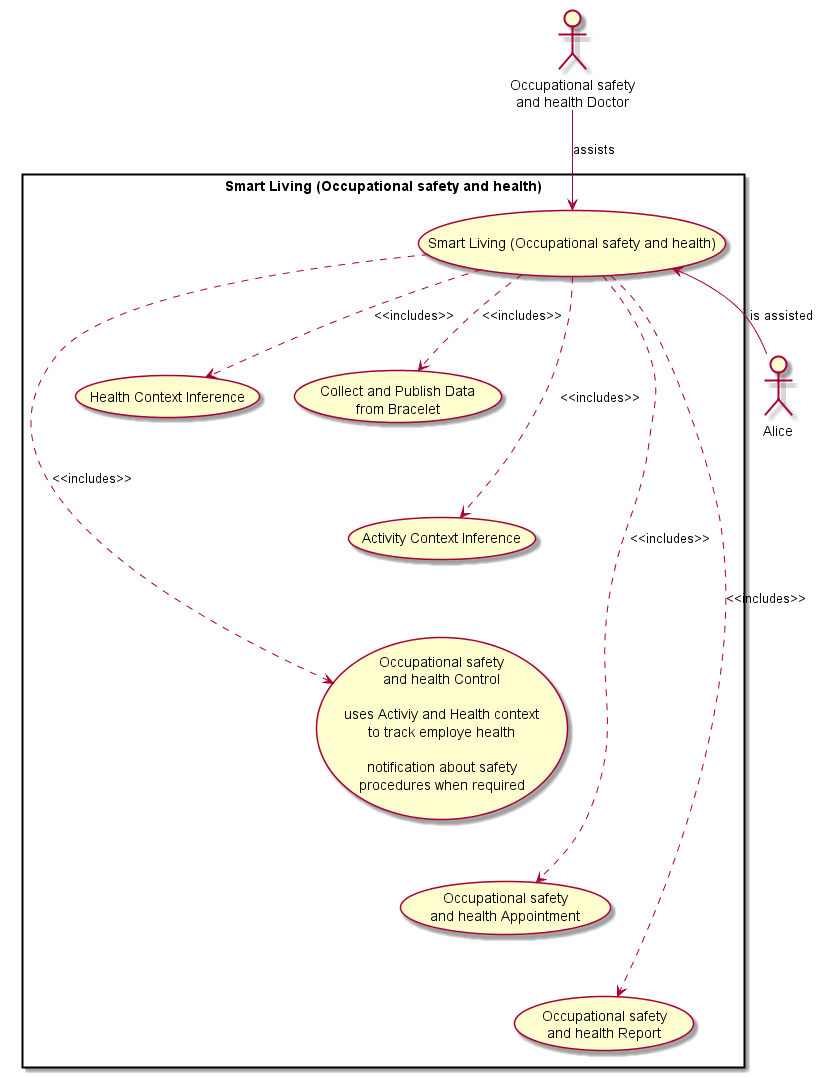

The diagram above was rendered by PlantUML. Its source (embedded in the PNG):
@startuml

actor Alice
actor "Occupational safety\nand health Doctor" as Trainer

rectangle "Smart Living (Occupational safety and health)" {
  usecase healthCtrlUC as "Smart Living (Occupational safety and health)"

  usecase healthMonitorUC as "Collect and Publish Data\nfrom Bracelet"

  usecase inferHealthContextUC as "Health Context Inference"

  usecase inferActivityContextUC as "Activity Context Inference"

  inferActivityContextUC -[hidden]up- inferHealthContextUC

  usecase workoutCtrlUC as "Occupational safety\nand health Control\n
   uses Activiy and Health context
   to track employe health\n
   notification about safety
    procedures when required"

  inferActivityContextUC -[hidden]down- workoutCtrlUC

  usecase workoutSessionUC as "Occupational safety\nand health Appointment"

  workoutSessionUC -[hidden]up- workoutCtrlUC

  usecase workoutReportUC as "Occupational safety\nand health Report"

  workoutSessionUC -[hidden]down- workoutReportUC

}


healthCtrlUC ..> healthMonitorUC : <<includes>>
healthCtrlUC ..> inferHealthContextUC : <<includes>>
healthCtrlUC ..> inferActivityContextUC : <<includes>>
healthCtrlUC ..> workoutCtrlUC : <<includes>>
healthCtrlUC ..> workoutSessionUC : <<includes>>
healthCtrlUC ..> workoutReportUC : <<includes>>

Alice -left-> healthCtrlUC : is assisted

Trainer -right-> healthCtrlUC : assists


@enduml